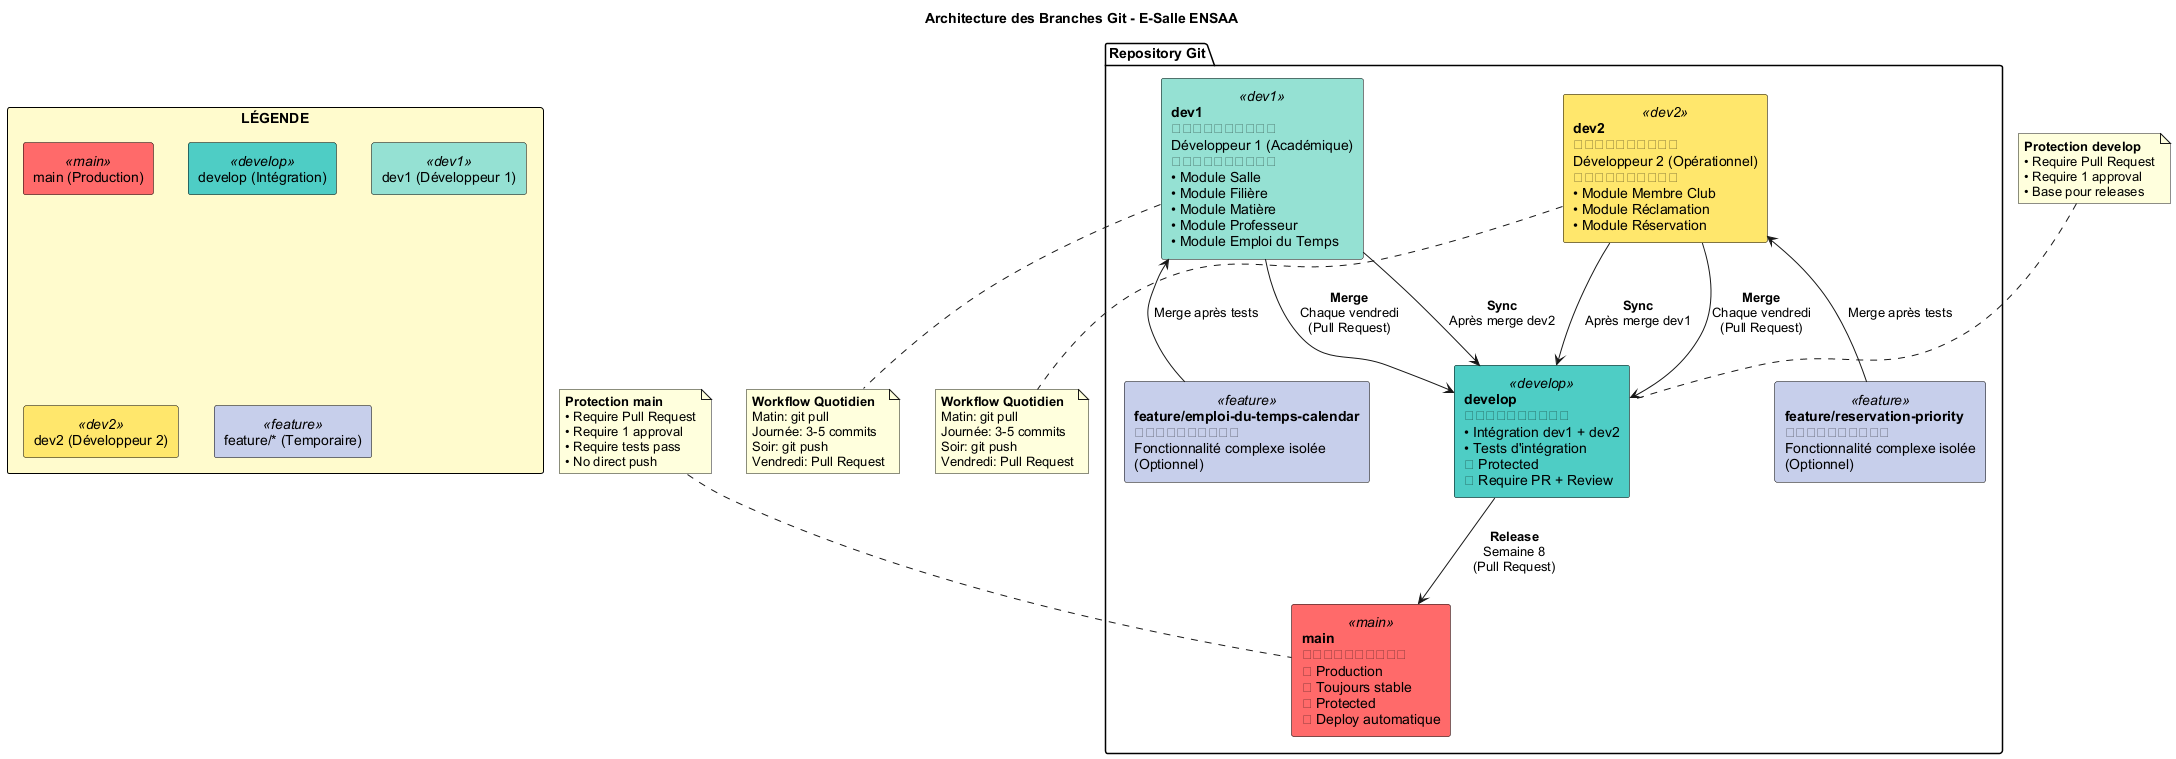

The diagram above was rendered by PlantUML. Its source (embedded in the PNG):
@startuml
title Architecture des Branches Git - E-Salle ENSAA

skinparam backgroundColor #FFFFFF
skinparam defaultFontName Arial
skinparam node {
    BorderColor Black
    FontSize 12
}

' Définition des couleurs
skinparam rectangle {
    BackgroundColor<<main>> #FF6B6B
    BackgroundColor<<develop>> #4ECDC4
    BackgroundColor<<dev1>> #95E1D3
    BackgroundColor<<dev2>> #FFE66D
    BackgroundColor<<feature>> #C7CEEA
    BorderColor Black
    FontColor Black
}

' Légende
rectangle "**LÉGENDE**" #FFFACD {
    rectangle "main (Production)" <<main>> as legend_main
    rectangle "develop (Intégration)" <<develop>> as legend_develop
    rectangle "dev1 (Développeur 1)" <<dev1>> as legend_dev1
    rectangle "dev2 (Développeur 2)" <<dev2>> as legend_dev2
    rectangle "feature/* (Temporaire)" <<feature>> as legend_feature
}

' Architecture principale
package "Repository Git" {
    
    rectangle "**main**\n━━━━━━━━━━\n✓ Production\n✓ Toujours stable\n✓ Protected\n✓ Deploy automatique" <<main>> as main
    
    rectangle "**develop**\n━━━━━━━━━━\n• Intégration dev1 + dev2\n• Tests d'intégration\n✓ Protected\n✓ Require PR + Review" <<develop>> as develop
    
    rectangle "**dev1**\n━━━━━━━━━━\nDéveloppeur 1 (Académique)\n━━━━━━━━━━\n• Module Salle\n• Module Filière\n• Module Matière\n• Module Professeur\n• Module Emploi du Temps" <<dev1>> as dev1
    
    rectangle "**dev2**\n━━━━━━━━━━\nDéveloppeur 2 (Opérationnel)\n━━━━━━━━━━\n• Module Membre Club\n• Module Réclamation\n• Module Réservation" <<dev2>> as dev2
    
    rectangle "**feature/emploi-du-temps-calendar**\n━━━━━━━━━━\nFonctionnalité complexe isolée\n(Optionnel)" <<feature>> as feature1
    
    rectangle "**feature/reservation-priority**\n━━━━━━━━━━\nFonctionnalité complexe isolée\n(Optionnel)" <<feature>> as feature2
}

' Relations
main <-up- develop : **Release**\nSemaine 8\n(Pull Request)

develop <-up- dev1 : **Merge**\nChaque vendredi\n(Pull Request)
develop <-up- dev2 : **Merge**\nChaque vendredi\n(Pull Request)

dev1 -down-> develop : **Sync**\nAprès merge dev2

dev2 -down-> develop : **Sync**\nAprès merge dev1

dev1 <-down- feature1 : Merge après tests
dev2 <-down- feature2 : Merge après tests

note top of main
  **Protection main**
  • Require Pull Request
  • Require 1 approval
  • Require tests pass
  • No direct push
end note

note top of develop
  **Protection develop**
  • Require Pull Request
  • Require 1 approval
  • Base pour releases
end note

note bottom of dev1
  **Workflow Quotidien**
  Matin: git pull
  Journée: 3-5 commits
  Soir: git push
  Vendredi: Pull Request
end note

note bottom of dev2
  **Workflow Quotidien**
  Matin: git pull
  Journée: 3-5 commits
  Soir: git push
  Vendredi: Pull Request
end note

@enduml